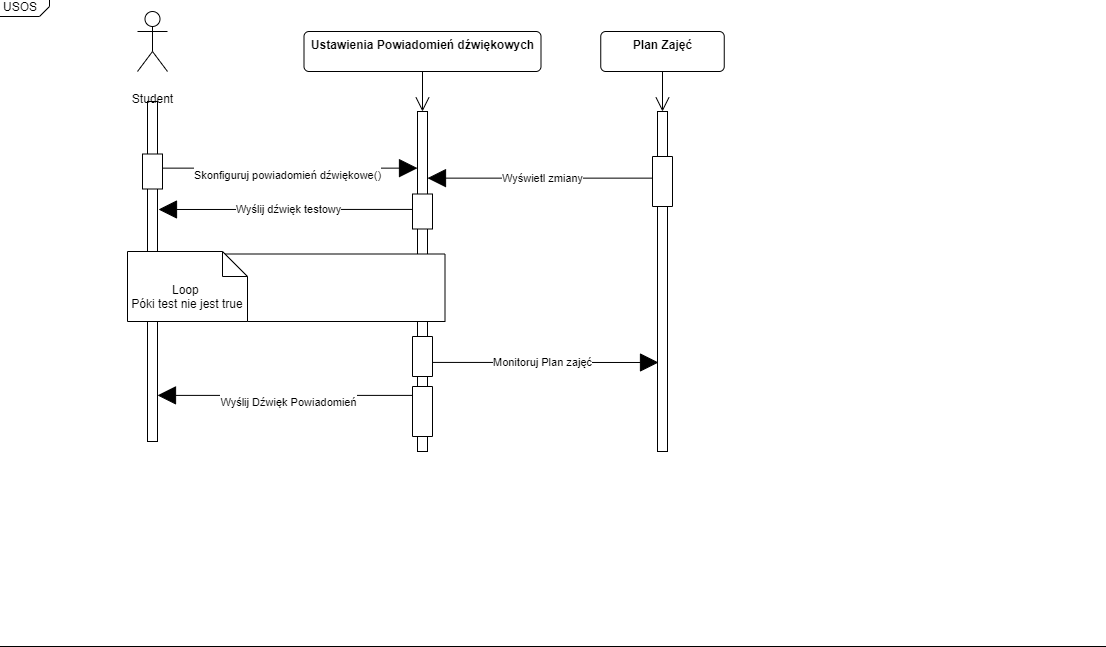

The diagram above was exported from draw.io. Its source (the exported page's mxGraphModel, read from the mxfile embedded in the PNG):
<mxGraphModel dx="460" dy="813" grid="1" gridSize="10" guides="1" tooltips="1" connect="1" arrows="1" fold="1" page="1" pageScale="1.5" pageWidth="1169" pageHeight="826" background="none" math="0" shadow="0">
  <root>
    <mxCell id="0" style=";html=1;" />
    <mxCell id="1" style=";html=1;" parent="0" />
    <mxCell id="1672d66443f91eb5-1" value="&lt;p style=&quot;margin: 0px ; margin-top: 4px ; margin-left: 10px ; text-align: left&quot;&gt;USOS&lt;/p&gt;&lt;p style=&quot;margin: 0px ; margin-top: 4px ; margin-left: 10px ; text-align: left&quot;&gt;&lt;br&gt;&lt;/p&gt;" style="html=1;strokeWidth=1;shape=mxgraph.sysml.package;html=1;overflow=fill;whiteSpace=wrap;fillColor=none;gradientColor=none;fontSize=12;align=center;labelX=55.59;" parent="1" vertex="1">
      <mxGeometry x="317" y="295" width="1120" height="650" as="geometry" />
    </mxCell>
    <mxCell id="1672d66443f91eb5-23" value="Title" style="text;strokeColor=none;fillColor=none;html=1;fontSize=24;fontStyle=1;verticalAlign=middle;align=center;" parent="1" vertex="1">
      <mxGeometry x="120" y="40" width="1510" height="40" as="geometry" />
    </mxCell>
    <mxCell id="j0KYyMuQeMrcg3yS9q9t-1" value="" style="html=1;points=[];perimeter=orthogonalPerimeter;" parent="1" vertex="1">
      <mxGeometry x="470" y="400" width="10" height="340" as="geometry" />
    </mxCell>
    <mxCell id="j0KYyMuQeMrcg3yS9q9t-7" value="" style="html=1;points=[];perimeter=orthogonalPerimeter;" parent="1" vertex="1">
      <mxGeometry x="740" y="410" width="10" height="340" as="geometry" />
    </mxCell>
    <mxCell id="j0KYyMuQeMrcg3yS9q9t-9" value="&lt;br&gt;Skonfiguruj powiadomień dźwiękowe()" style="endArrow=block;endSize=16;endFill=1;html=1;exitX=0.965;exitY=0.196;exitDx=0;exitDy=0;exitPerimeter=0;" parent="1" source="j0KYyMuQeMrcg3yS9q9t-1" target="j0KYyMuQeMrcg3yS9q9t-7" edge="1">
      <mxGeometry width="160" relative="1" as="geometry">
        <mxPoint x="570" y="790" as="sourcePoint" />
        <mxPoint x="730" y="790" as="targetPoint" />
      </mxGeometry>
    </mxCell>
    <mxCell id="j0KYyMuQeMrcg3yS9q9t-10" value="" style="html=1;points=[];perimeter=orthogonalPerimeter;" parent="1" vertex="1">
      <mxGeometry x="980" y="410" width="10" height="340" as="geometry" />
    </mxCell>
    <mxCell id="j0KYyMuQeMrcg3yS9q9t-12" value="&lt;br&gt;Wyślij Dźwięk Powiadomień" style="endArrow=block;endSize=16;endFill=1;html=1;exitX=0.2;exitY=0.835;exitDx=0;exitDy=0;exitPerimeter=0;" parent="1" source="j0KYyMuQeMrcg3yS9q9t-7" target="j0KYyMuQeMrcg3yS9q9t-1" edge="1">
      <mxGeometry width="160" relative="1" as="geometry">
        <mxPoint x="900" y="471" as="sourcePoint" />
        <mxPoint x="990" y="840" as="targetPoint" />
      </mxGeometry>
    </mxCell>
    <mxCell id="j0KYyMuQeMrcg3yS9q9t-15" value="&lt;br&gt;Student" style="shape=umlActor;verticalLabelPosition=bottom;verticalAlign=top;html=1;" parent="1" vertex="1">
      <mxGeometry x="460" y="310" width="30" height="60" as="geometry" />
    </mxCell>
    <mxCell id="46Ie9x7VAwWaW6vX8BzU-1" value="&lt;span style=&quot;font-weight: 700&quot;&gt;Ustawienia Powiadomień dźwiękowych&lt;/span&gt;" style="html=1;align=center;verticalAlign=top;rounded=1;absoluteArcSize=1;arcSize=10;dashed=0;" vertex="1" parent="1">
      <mxGeometry x="626.5" y="330" width="237" height="40" as="geometry" />
    </mxCell>
    <mxCell id="46Ie9x7VAwWaW6vX8BzU-2" value="" style="endArrow=open;endFill=1;endSize=12;html=1;exitX=0.5;exitY=1;exitDx=0;exitDy=0;" edge="1" parent="1" source="46Ie9x7VAwWaW6vX8BzU-1">
      <mxGeometry width="160" relative="1" as="geometry">
        <mxPoint x="530" y="670" as="sourcePoint" />
        <mxPoint x="745" y="410" as="targetPoint" />
      </mxGeometry>
    </mxCell>
    <mxCell id="46Ie9x7VAwWaW6vX8BzU-3" value="" style="text;align=center;verticalAlign=middle;dashed=0;fillColor=#ffffff;strokeColor=#000000;rotation=90;" vertex="1" parent="1">
      <mxGeometry x="457.5" y="460" width="35" height="20" as="geometry" />
    </mxCell>
    <mxCell id="46Ie9x7VAwWaW6vX8BzU-5" value="" style="text;align=center;verticalAlign=middle;dashed=0;fillColor=#ffffff;strokeColor=#000000;rotation=90;" vertex="1" parent="1">
      <mxGeometry x="720" y="700" width="50" height="20" as="geometry" />
    </mxCell>
    <mxCell id="46Ie9x7VAwWaW6vX8BzU-6" value="Wyślij dźwięk testowy" style="endArrow=block;endSize=16;endFill=1;html=1;exitX=0.2;exitY=0.288;exitDx=0;exitDy=0;exitPerimeter=0;" edge="1" parent="1" source="j0KYyMuQeMrcg3yS9q9t-7">
      <mxGeometry width="160" relative="1" as="geometry">
        <mxPoint x="752" y="703.9000000000001" as="sourcePoint" />
        <mxPoint x="481" y="508" as="targetPoint" />
      </mxGeometry>
    </mxCell>
    <mxCell id="46Ie9x7VAwWaW6vX8BzU-7" value="" style="text;align=center;verticalAlign=middle;dashed=0;fillColor=#ffffff;strokeColor=#000000;rotation=90;" vertex="1" parent="1">
      <mxGeometry x="727.5" y="500" width="35" height="20" as="geometry" />
    </mxCell>
    <mxCell id="46Ie9x7VAwWaW6vX8BzU-9" value="" style="text;align=center;verticalAlign=middle;dashed=0;fillColor=#ffffff;strokeColor=#000000;rotation=90;" vertex="1" parent="1">
      <mxGeometry x="576.25" y="428.75" width="67.5" height="315" as="geometry" />
    </mxCell>
    <mxCell id="46Ie9x7VAwWaW6vX8BzU-8" value="Loop&amp;nbsp;&lt;br&gt;Póki test nie jest true" style="shape=note2;boundedLbl=1;whiteSpace=wrap;html=1;size=25;verticalAlign=top;align=center;perimeterSpacing=0;shadow=0;sketch=0;" vertex="1" parent="1">
      <mxGeometry x="450" y="550" width="120" height="70" as="geometry" />
    </mxCell>
    <mxCell id="46Ie9x7VAwWaW6vX8BzU-10" value="&lt;b&gt;Plan Zajęć&lt;/b&gt;" style="html=1;align=center;verticalAlign=top;rounded=1;absoluteArcSize=1;arcSize=10;dashed=0;" vertex="1" parent="1">
      <mxGeometry x="923.25" y="330" width="123.5" height="40" as="geometry" />
    </mxCell>
    <mxCell id="46Ie9x7VAwWaW6vX8BzU-11" value="" style="endArrow=open;endFill=1;endSize=12;html=1;exitX=0.5;exitY=1;exitDx=0;exitDy=0;entryX=0.5;entryY=0;entryDx=0;entryDy=0;entryPerimeter=0;" edge="1" parent="1" source="46Ie9x7VAwWaW6vX8BzU-10" target="j0KYyMuQeMrcg3yS9q9t-10">
      <mxGeometry width="160" relative="1" as="geometry">
        <mxPoint x="755" y="380" as="sourcePoint" />
        <mxPoint x="755" y="420" as="targetPoint" />
      </mxGeometry>
    </mxCell>
    <mxCell id="46Ie9x7VAwWaW6vX8BzU-12" value="Wyświetl zmiany" style="endArrow=block;endSize=16;endFill=1;html=1;" edge="1" parent="1" source="j0KYyMuQeMrcg3yS9q9t-10">
      <mxGeometry width="160" relative="1" as="geometry">
        <mxPoint x="489.65" y="476.6400000000001" as="sourcePoint" />
        <mxPoint x="750" y="476.6400000000001" as="targetPoint" />
      </mxGeometry>
    </mxCell>
    <mxCell id="46Ie9x7VAwWaW6vX8BzU-13" value="" style="text;align=center;verticalAlign=middle;dashed=0;fillColor=#ffffff;strokeColor=#000000;rotation=90;" vertex="1" parent="1">
      <mxGeometry x="960" y="470" width="50" height="20" as="geometry" />
    </mxCell>
    <mxCell id="46Ie9x7VAwWaW6vX8BzU-14" value="Monitoruj Plan zajęć" style="endArrow=block;endSize=16;endFill=1;html=1;exitX=0.9;exitY=0.738;exitDx=0;exitDy=0;exitPerimeter=0;" edge="1" parent="1" source="j0KYyMuQeMrcg3yS9q9t-7">
      <mxGeometry width="160" relative="1" as="geometry">
        <mxPoint x="489.65" y="476.6400000000001" as="sourcePoint" />
        <mxPoint x="981" y="661" as="targetPoint" />
      </mxGeometry>
    </mxCell>
    <mxCell id="46Ie9x7VAwWaW6vX8BzU-15" value="" style="text;align=center;verticalAlign=middle;dashed=0;fillColor=#ffffff;strokeColor=#000000;rotation=90;" vertex="1" parent="1">
      <mxGeometry x="725" y="645" width="40" height="20" as="geometry" />
    </mxCell>
  </root>
</mxGraphModel>